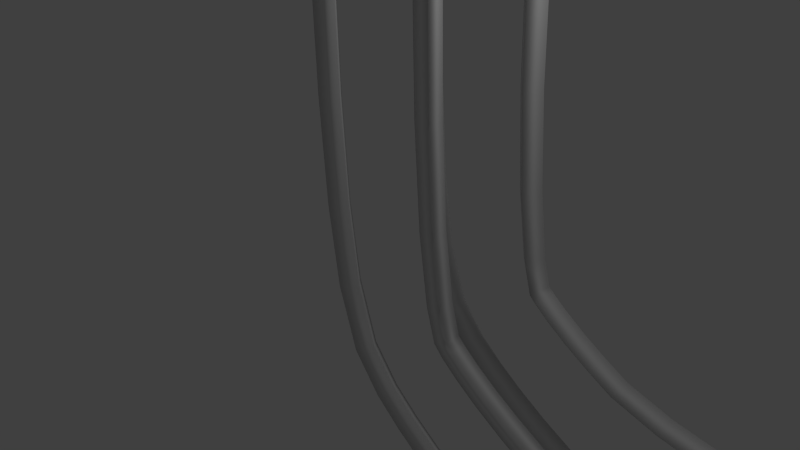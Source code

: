 # Source: level_10_tracks.blend  (saved by Blender 2.76.0; exported with 4.5.12 LTS)
import bpy
from mathutils import Matrix  # noqa: F401  (used for matrix-valued properties, if any)

bpy.ops.wm.read_factory_settings(use_empty=True)
scene = bpy.context.scene
scene.name = 'Scene'

# ---- collections
col_collection_1 = bpy.data.collections.new('Collection 1'); scene.collection.children.link(col_collection_1)

# ---- world
world_world = bpy.data.worlds.new('World'); scene.world = world_world
world_world.color = (0.05088, 0.05088, 0.05088)
world_world.use_sun_shadow = False
world_world.sun_shadow_jitter_overblur = 0.0
world_world.cycles.sampling_method = 'MANUAL'
world_world.cycles.sample_map_resolution = 256

# ---- cameras
cam_camera = bpy.data.cameras.new('Camera')
cam_camera.clip_end = 100.0
cam_camera.lens = 35.0
cam_camera.sensor_width = 32.0
cam_camera.sensor_height = 18.0
cam_camera.ortho_scale = 7.314
cam_camera.dof.focus_distance = 0.0
cam_camera.dof.aperture_fstop = 128.0

# ---- lights
light_lamp = bpy.data.lights.new('Lamp', 'POINT')
light_lamp.transmission_factor = 0.0
light_lamp.cutoff_distance = 30.0
light_lamp.energy = 100.0
light_lamp.shadow_buffer_clip_start = 1.001
light_lamp.shadow_soft_size = 0.1
light_lamp.shadow_maximum_resolution = 0.006
light_lamp.use_absolute_resolution = True
light_lamp.cycles.use_multiple_importance_sampling = False

# ---- curves / text
cu_nurbscircle_006 = bpy.data.curves.new('NurbsCircle.006', 'CURVE')
cu_nurbscircle_006.dimensions = '3D'
_sp = cu_nurbscircle_006.splines.new('NURBS'); _sp.points.add(2)
_sp.points.foreach_set('co', [-0.3661, -0.4923, 0.0, 1.0, -0.5314, -0.5442, 0.0, 0.3536, -0.4937, -0.3751, 0.0, 1.0])
_sp.order_u = 2
_sp.order_v = 0
_sp.resolution_u = 1
_sp.use_cyclic_u = True
_sp = cu_nurbscircle_006.splines.new('NURBS'); _sp.points.add(2)
_sp.points.foreach_set('co', [-0.4932, 0.361, 0.0, 1.0, -0.5316, 0.5299, 0.0, 0.3536, -0.3661, 0.4787, 0.0, 1.0])
_sp.order_u = 2
_sp.order_v = 0
_sp.resolution_u = 1
_sp.use_cyclic_u = True
_sp = cu_nurbscircle_006.splines.new('NURBS'); _sp.points.add(2)
_sp.points.foreach_set('co', [0.484, -0.3746, 0.0, 1.0, 0.5316, -0.5412, 0.0, 0.3536, 0.3636, -0.4991, 0.0, 1.0])
_sp.order_u = 2
_sp.order_v = 0
_sp.resolution_u = 1
_sp.use_cyclic_u = True
_sp = cu_nurbscircle_006.splines.new('NURBS'); _sp.points.add(2)
_sp.points.foreach_set('co', [0.3696, 0.468, 0.0, 1.0, 0.5343, 0.5216, 0.0, 0.3536, 0.4984, 0.3521, 0.0, 1.0])
_sp.order_u = 2
_sp.order_v = 0
_sp.resolution_u = 1
_sp.use_cyclic_u = True
cu_nurbscircle_006.use_path = True
cu_nurbscircle_006.use_path_clamp = True
cu_nurbscircle_006.bevel_resolution = 0
cu_nurbscircle_006.fill_mode = 'HALF'
cu_nurbspath_001 = bpy.data.curves.new('NurbsPath.001', 'CURVE')
cu_nurbspath_001.dimensions = '3D'
_sp = cu_nurbspath_001.splines.new('NURBS'); _sp.points.add(7)
_sp.points.foreach_set('co', [-2.0, 0.0, 0.0, 1.0, 2.0, 0.0, 0.0, 1.0, 3.0, 0.0, 1.0, 1.0, 4.0, 0.0, 3.0, 1.0, 5.0, 0.0, 17.0, 1.0, 6.0, 0.0, 19.0, 1.0, 7.0, 0.0, 20.0, 1.0, 8.0, 0.0, 20.0, 1.0])
_sp.order_u = 3
_sp.order_v = 0
_sp.resolution_u = 4
_sp.use_endpoint_u = True
cu_nurbspath_001.use_path = True
cu_nurbspath_001.use_path_clamp = True
cu_nurbspath_001.bevel_mode = 'OBJECT'
cu_nurbspath_001.bevel_resolution = 0
cu_nurbspath_001.fill_mode = 'HALF'

# ---- objects
ob_lamp = bpy.data.objects.new('Lamp', light_lamp)
ob_camera = bpy.data.objects.new('Camera', cam_camera)
ob_trianglethickbevel = bpy.data.objects.new('TriangleThickBevel', None)
ob_trianglethickbevel_1 = bpy.data.objects.new('TriangleThickBevel', cu_nurbscircle_006)
ob_basepath = bpy.data.objects.new('BasePath', cu_nurbspath_001)

# ---- transforms, parenting, visibility, modifiers, constraints
ob_lamp.location = (4.076, 1.005, 5.904)
ob_lamp.rotation_euler = (0.6503, 0.05522, 1.866)
ob_lamp.lock_rotations_4d = False
ob_lamp.empty_display_type = 'ARROWS'
ob_lamp.color = (0.0, 0.0, 0.0, 0.0)
ob_lamp.lineart.crease_threshold = 0.0
ob_camera.location = (7.481, -6.508, 5.344)
ob_camera.rotation_euler = (1.109, 0.01082, 0.8149)
ob_camera.lock_rotations_4d = False
ob_camera.empty_display_type = 'ARROWS'
ob_camera.color = (0.0, 0.0, 0.0, 0.0)
ob_camera.display_type = 'WIRE'
ob_camera.lineart.crease_threshold = 0.0
ob_trianglethickbevel.location = (0.0, 0.0, 0.0)
ob_trianglethickbevel_1.location = (2.76, 0.0, 0.0)
ob_trianglethickbevel_1.scale = (1.627, 1.627, 1.627)
ob_trianglethickbevel_1.lineart.crease_threshold = 0.0
ob_basepath.location = (1.0, 0.0, 2.0)
ob_basepath.rotation_euler = (-0.0, 1.571, 0.0)
ob_basepath.lineart.crease_threshold = 0.0
cu_nurbspath_001.bevel_object = ob_trianglethickbevel_1

# ---- collection membership
col_collection_1.objects.link(ob_lamp)
col_collection_1.objects.link(ob_camera)
col_collection_1.objects.link(ob_trianglethickbevel)
col_collection_1.objects.link(ob_trianglethickbevel_1)
col_collection_1.objects.link(ob_basepath)

# ---- scene / render settings (as saved in the file)
scene.camera = ob_camera
scene.frame_start = 1; scene.frame_end = 250; scene.frame_set(1)
scene.render.engine = 'BLENDER_EEVEE_NEXT'
scene.render.resolution_percentage = 50
scene.render.dither_intensity = 0.0
scene.cycles.use_denoising = False
scene.cycles.samples = 10
scene.cycles.sampling_pattern = 'TABULATED_SOBOL'
scene.cycles.light_sampling_threshold = 0.0
scene.cycles.use_adaptive_sampling = False
scene.cycles.use_light_tree = False
scene.cycles.blur_glossy = 0.0
scene.cycles.pixel_filter_type = 'GAUSSIAN'
scene.cycles.sample_clamp_indirect = 0.0
scene.view_settings.view_transform = 'Standard'
bpy.context.view_layer.update()
